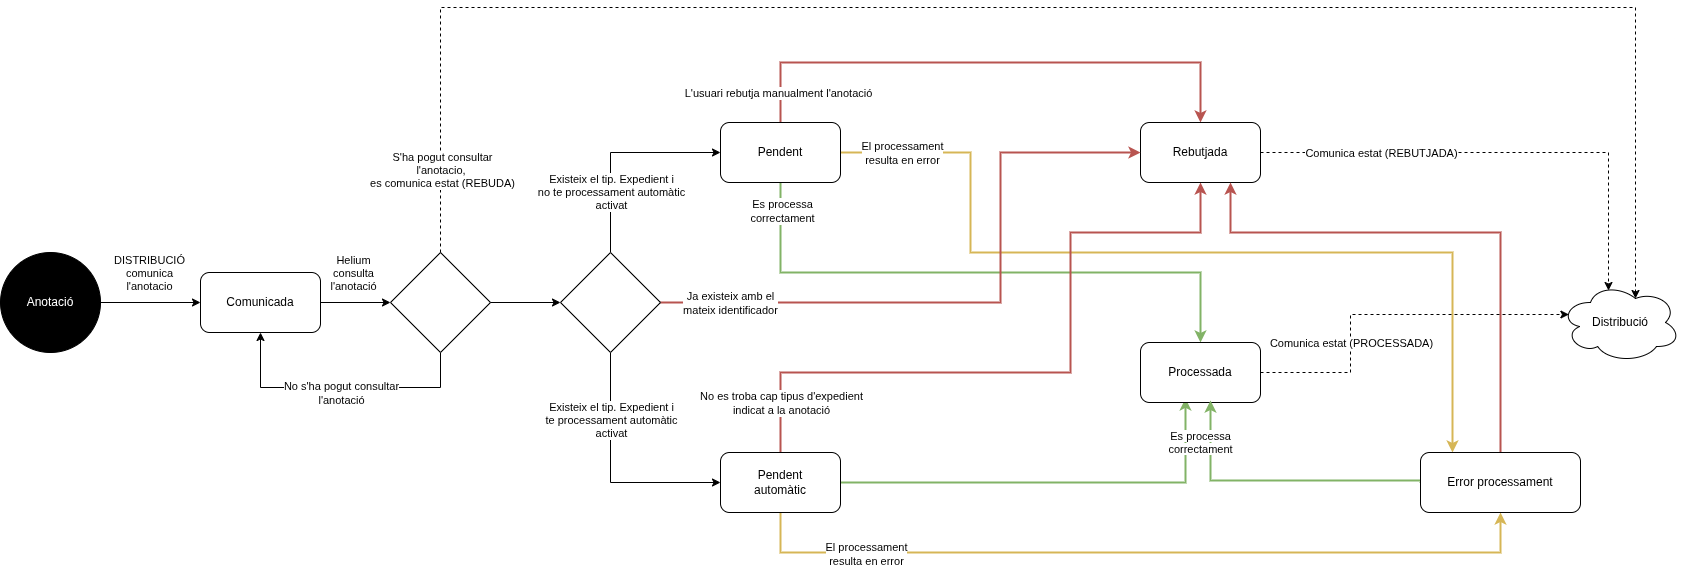

The diagram above was exported from draw.io. Its source (the exported page's mxGraphModel, read from the mxfile embedded in the PNG):
<mxGraphModel dx="2037" dy="1100" grid="1" gridSize="10" guides="1" tooltips="1" connect="1" arrows="1" fold="1" page="1" pageScale="1" pageWidth="850" pageHeight="1100" math="0" shadow="0">
  <root>
    <mxCell id="0" />
    <mxCell id="1" parent="0" />
    <mxCell id="JfF1zIFKve8ABIxYivfU-1" edge="1" parent="1" source="anotacio" style="edgeStyle=orthogonalEdgeStyle;rounded=0;orthogonalLoop=1;jettySize=auto;html=1;exitX=1;exitY=0.5;exitDx=0;exitDy=0;entryX=0;entryY=0.5;entryDx=0;entryDy=0;" target="comunicada">
      <mxGeometry relative="1" as="geometry" />
    </mxCell>
    <mxCell id="JfF1zIFKve8ABIxYivfU-3" connectable="0" parent="JfF1zIFKve8ABIxYivfU-1" style="edgeLabel;html=1;align=center;verticalAlign=middle;resizable=0;points=[];fontColor=default;labelBackgroundColor=default;" value="DISTRIBUCIÓ&lt;div&gt;comunica&lt;/div&gt;&lt;div&gt;l'anotacio&lt;/div&gt;" vertex="1">
      <mxGeometry relative="1" x="-0.3857" y="5" as="geometry">
        <mxPoint x="17" y="-25" as="offset" />
      </mxGeometry>
    </mxCell>
    <mxCell id="anotacio" parent="1" style="ellipse;whiteSpace=wrap;html=1;fillColor=#000000;fontColor=#FFFFFF;" value="Anotació" vertex="1">
      <mxGeometry height="100" width="100" x="10" y="385" as="geometry" />
    </mxCell>
    <mxCell id="comunicada" parent="1" style="rounded=1;whiteSpace=wrap;html=1;fillColor=#FFFFFF;" value="Comunicada" vertex="1">
      <mxGeometry height="60" width="120" x="210" y="405" as="geometry" />
    </mxCell>
    <mxCell id="JfF1zIFKve8ABIxYivfU-17" edge="1" parent="1" source="pendent" style="edgeStyle=orthogonalEdgeStyle;rounded=0;orthogonalLoop=1;jettySize=auto;html=1;exitX=0.5;exitY=0;exitDx=0;exitDy=0;entryX=0.5;entryY=0;entryDx=0;entryDy=0;fillColor=#f8cecc;strokeColor=#b85450;strokeWidth=2;" target="rebutjada">
      <mxGeometry relative="1" as="geometry">
        <Array as="points">
          <mxPoint x="790" y="195" />
          <mxPoint x="1210" y="195" />
        </Array>
      </mxGeometry>
    </mxCell>
    <mxCell id="JfF1zIFKve8ABIxYivfU-18" connectable="0" parent="JfF1zIFKve8ABIxYivfU-17" style="edgeLabel;html=1;align=center;verticalAlign=middle;resizable=0;points=[];" value="L'usuari rebutja manualment l'anotació" vertex="1">
      <mxGeometry relative="1" x="-0.8556" y="3" as="geometry">
        <mxPoint y="9" as="offset" />
      </mxGeometry>
    </mxCell>
    <mxCell id="JfF1zIFKve8ABIxYivfU-31" edge="1" parent="1" source="pendent" style="edgeStyle=orthogonalEdgeStyle;rounded=0;orthogonalLoop=1;jettySize=auto;html=1;exitX=0.5;exitY=1;exitDx=0;exitDy=0;fillColor=#d5e8d4;strokeColor=#82b366;strokeWidth=2;" target="processada">
      <mxGeometry relative="1" as="geometry">
        <Array as="points">
          <mxPoint x="790" y="405" />
          <mxPoint x="1210" y="405" />
        </Array>
      </mxGeometry>
    </mxCell>
    <mxCell id="JfF1zIFKve8ABIxYivfU-32" connectable="0" parent="JfF1zIFKve8ABIxYivfU-31" style="edgeLabel;html=1;align=center;verticalAlign=middle;resizable=0;points=[];" value="Es processa&lt;div&gt;correctament&lt;/div&gt;" vertex="1">
      <mxGeometry relative="1" x="-0.9" y="1" as="geometry">
        <mxPoint as="offset" />
      </mxGeometry>
    </mxCell>
    <mxCell id="JfF1zIFKve8ABIxYivfU-33" edge="1" parent="1" source="pendent" style="edgeStyle=orthogonalEdgeStyle;rounded=0;orthogonalLoop=1;jettySize=auto;html=1;exitX=1;exitY=0.5;exitDx=0;exitDy=0;entryX=0.2;entryY=0;entryDx=0;entryDy=0;fillColor=#fff2cc;strokeColor=#d6b656;strokeWidth=2;entryPerimeter=0;" target="error_processament">
      <mxGeometry relative="1" as="geometry">
        <Array as="points">
          <mxPoint x="980" y="285" />
          <mxPoint x="980" y="385" />
          <mxPoint x="1462" y="385" />
        </Array>
      </mxGeometry>
    </mxCell>
    <mxCell id="JfF1zIFKve8ABIxYivfU-34" connectable="0" parent="JfF1zIFKve8ABIxYivfU-33" style="edgeLabel;html=1;align=center;verticalAlign=middle;resizable=0;points=[];" value="El processament&lt;div&gt;resulta en error&lt;/div&gt;" vertex="1">
      <mxGeometry relative="1" x="-0.9101" y="-2" as="geometry">
        <mxPoint x="20" y="-2" as="offset" />
      </mxGeometry>
    </mxCell>
    <mxCell id="pendent" parent="1" style="rounded=1;whiteSpace=wrap;html=1;" value="Pendent" vertex="1">
      <mxGeometry height="60" width="120" x="730" y="255" as="geometry" />
    </mxCell>
    <mxCell id="JfF1zIFKve8ABIxYivfU-19" edge="1" parent="1" source="pendent_auto" style="edgeStyle=orthogonalEdgeStyle;rounded=0;orthogonalLoop=1;jettySize=auto;html=1;exitX=0.5;exitY=0;exitDx=0;exitDy=0;entryX=0.5;entryY=1;entryDx=0;entryDy=0;fillColor=#f8cecc;strokeColor=#b85450;strokeWidth=2;" target="rebutjada">
      <mxGeometry relative="1" as="geometry">
        <Array as="points">
          <mxPoint x="790" y="505" />
          <mxPoint x="1080" y="505" />
          <mxPoint x="1080" y="365" />
          <mxPoint x="1210" y="365" />
        </Array>
      </mxGeometry>
    </mxCell>
    <mxCell id="JfF1zIFKve8ABIxYivfU-20" connectable="0" parent="JfF1zIFKve8ABIxYivfU-19" style="edgeLabel;html=1;align=center;verticalAlign=middle;resizable=0;points=[];" value="No es troba cap tipus d'expedient&lt;div&gt;indicat a la anotació&lt;/div&gt;" vertex="1">
      <mxGeometry relative="1" x="-0.8551" as="geometry">
        <mxPoint as="offset" />
      </mxGeometry>
    </mxCell>
    <mxCell id="JfF1zIFKve8ABIxYivfU-21" edge="1" parent="1" source="pendent_auto" style="edgeStyle=orthogonalEdgeStyle;rounded=0;orthogonalLoop=1;jettySize=auto;html=1;exitX=1;exitY=0.5;exitDx=0;exitDy=0;entryX=0.375;entryY=0.933;entryDx=0;entryDy=0;strokeWidth=2;fillColor=#d5e8d4;strokeColor=#82b366;entryPerimeter=0;" target="processada">
      <mxGeometry relative="1" as="geometry" />
    </mxCell>
    <mxCell id="JfF1zIFKve8ABIxYivfU-28" edge="1" parent="1" source="pendent_auto" style="edgeStyle=orthogonalEdgeStyle;rounded=0;orthogonalLoop=1;jettySize=auto;html=1;exitX=0.5;exitY=1;exitDx=0;exitDy=0;entryX=0.5;entryY=1;entryDx=0;entryDy=0;fillColor=#fff2cc;strokeColor=#d6b656;strokeWidth=2;" target="error_processament">
      <mxGeometry relative="1" as="geometry">
        <Array as="points">
          <mxPoint x="790" y="685" />
          <mxPoint x="1510" y="685" />
        </Array>
      </mxGeometry>
    </mxCell>
    <mxCell id="JfF1zIFKve8ABIxYivfU-29" connectable="0" parent="JfF1zIFKve8ABIxYivfU-28" style="edgeLabel;html=1;align=center;verticalAlign=middle;resizable=0;points=[];" value="El processament&lt;div&gt;resulta en error&lt;/div&gt;" vertex="1">
      <mxGeometry relative="1" x="-0.6857" y="-1" as="geometry">
        <mxPoint as="offset" />
      </mxGeometry>
    </mxCell>
    <mxCell id="pendent_auto" parent="1" style="rounded=1;whiteSpace=wrap;html=1;" value="Pendent&lt;div&gt;automàtic&lt;/div&gt;" vertex="1">
      <mxGeometry height="60" width="120" x="730" y="585" as="geometry" />
    </mxCell>
    <mxCell id="rebutjada" parent="1" style="rounded=1;whiteSpace=wrap;html=1;" value="Rebutjada" vertex="1">
      <mxGeometry height="60" width="120" x="1150" y="255" as="geometry" />
    </mxCell>
    <mxCell id="processada" parent="1" style="rounded=1;whiteSpace=wrap;html=1;" value="Processada" vertex="1">
      <mxGeometry height="60" width="120" x="1150" y="475" as="geometry" />
    </mxCell>
    <mxCell id="JfF1zIFKve8ABIxYivfU-22" edge="1" parent="1" source="error_processament" style="edgeStyle=orthogonalEdgeStyle;rounded=0;orthogonalLoop=1;jettySize=auto;html=1;exitX=0;exitY=0.5;exitDx=0;exitDy=0;strokeWidth=2;fillColor=#d5e8d4;strokeColor=#82b366;">
      <mxGeometry relative="1" as="geometry">
        <Array as="points">
          <mxPoint x="1430" y="613" />
          <mxPoint x="1220" y="613" />
        </Array>
        <mxPoint x="1400" y="613" as="sourcePoint" />
        <mxPoint x="1220" y="533" as="targetPoint" />
      </mxGeometry>
    </mxCell>
    <mxCell id="JfF1zIFKve8ABIxYivfU-30" edge="1" parent="1" source="error_processament" style="edgeStyle=orthogonalEdgeStyle;rounded=0;orthogonalLoop=1;jettySize=auto;html=1;entryX=0.75;entryY=1;entryDx=0;entryDy=0;fillColor=#f8cecc;strokeColor=#b85450;strokeWidth=2;" target="rebutjada">
      <mxGeometry relative="1" as="geometry">
        <Array as="points">
          <mxPoint x="1510" y="365" />
          <mxPoint x="1240" y="365" />
        </Array>
        <mxPoint x="1530" y="555" as="sourcePoint" />
      </mxGeometry>
    </mxCell>
    <mxCell id="error_processament" parent="1" style="rounded=1;whiteSpace=wrap;html=1;" value="Error processament" vertex="1">
      <mxGeometry height="60" width="160" x="1430" y="585" as="geometry" />
    </mxCell>
    <mxCell id="JfF1zIFKve8ABIxYivfU-9" edge="1" parent="1" source="JfF1zIFKve8ABIxYivfU-4" style="edgeStyle=orthogonalEdgeStyle;rounded=0;orthogonalLoop=1;jettySize=auto;html=1;exitX=0.5;exitY=0;exitDx=0;exitDy=0;exitPerimeter=0;entryX=0;entryY=0.5;entryDx=0;entryDy=0;" target="pendent">
      <mxGeometry relative="1" as="geometry" />
    </mxCell>
    <mxCell id="JfF1zIFKve8ABIxYivfU-10" connectable="0" parent="JfF1zIFKve8ABIxYivfU-9" style="edgeLabel;html=1;align=center;verticalAlign=middle;resizable=0;points=[];" value="Existeix el tip. Expedient i&lt;div&gt;no te processament automàtic&lt;/div&gt;&lt;div&gt;activat&lt;/div&gt;" vertex="1">
      <mxGeometry relative="1" x="-0.2857" as="geometry">
        <mxPoint y="15" as="offset" />
      </mxGeometry>
    </mxCell>
    <mxCell id="JfF1zIFKve8ABIxYivfU-11" edge="1" parent="1" source="JfF1zIFKve8ABIxYivfU-4" style="edgeStyle=orthogonalEdgeStyle;rounded=0;orthogonalLoop=1;jettySize=auto;html=1;exitX=0.5;exitY=1;exitDx=0;exitDy=0;exitPerimeter=0;entryX=0;entryY=0.5;entryDx=0;entryDy=0;" target="pendent_auto">
      <mxGeometry relative="1" as="geometry" />
    </mxCell>
    <mxCell id="JfF1zIFKve8ABIxYivfU-12" connectable="0" parent="JfF1zIFKve8ABIxYivfU-11" style="edgeLabel;html=1;align=center;verticalAlign=middle;resizable=0;points=[];" value="Existeix el tip. Expedient i&lt;div&gt;te processament automàtic&lt;/div&gt;&lt;div&gt;activat&lt;/div&gt;" vertex="1">
      <mxGeometry relative="1" x="-0.4417" as="geometry">
        <mxPoint as="offset" />
      </mxGeometry>
    </mxCell>
    <mxCell id="JfF1zIFKve8ABIxYivfU-15" edge="1" parent="1" source="JfF1zIFKve8ABIxYivfU-4" style="edgeStyle=orthogonalEdgeStyle;rounded=0;orthogonalLoop=1;jettySize=auto;html=1;exitX=1;exitY=0.5;exitDx=0;exitDy=0;exitPerimeter=0;entryX=0;entryY=0.5;entryDx=0;entryDy=0;fillColor=#f8cecc;strokeColor=#b85450;strokeWidth=2;" target="rebutjada">
      <mxGeometry relative="1" as="geometry">
        <Array as="points">
          <mxPoint x="1010" y="435" />
          <mxPoint x="1010" y="285" />
        </Array>
      </mxGeometry>
    </mxCell>
    <mxCell id="JfF1zIFKve8ABIxYivfU-16" connectable="0" parent="JfF1zIFKve8ABIxYivfU-15" style="edgeLabel;html=1;align=center;verticalAlign=middle;resizable=0;points=[];" value="Ja existeix amb el&lt;div&gt;mateix identificador&lt;/div&gt;" vertex="1">
      <mxGeometry relative="1" x="-0.6444" y="3" as="geometry">
        <mxPoint x="-42" y="3" as="offset" />
      </mxGeometry>
    </mxCell>
    <mxCell id="JfF1zIFKve8ABIxYivfU-4" parent="1" style="strokeWidth=1;html=1;shape=mxgraph.flowchart.decision;whiteSpace=wrap;" value="" vertex="1">
      <mxGeometry height="100" width="100" x="570" y="385" as="geometry" />
    </mxCell>
    <mxCell id="JfF1zIFKve8ABIxYivfU-6" edge="1" parent="1" source="comunicada" style="edgeStyle=orthogonalEdgeStyle;rounded=0;orthogonalLoop=1;jettySize=auto;html=1;exitX=1;exitY=0.5;exitDx=0;exitDy=0;">
      <mxGeometry relative="1" as="geometry">
        <mxPoint x="475" y="435.0000000000001" as="sourcePoint" />
        <mxPoint x="400" y="435" as="targetPoint" />
      </mxGeometry>
    </mxCell>
    <mxCell id="JfF1zIFKve8ABIxYivfU-7" connectable="0" parent="JfF1zIFKve8ABIxYivfU-6" style="edgeLabel;html=1;align=center;verticalAlign=middle;resizable=0;points=[];labelBackgroundColor=default;" value="Helium&lt;div&gt;consulta&lt;/div&gt;&lt;div&gt;l'anotació&lt;/div&gt;" vertex="1">
      <mxGeometry relative="1" x="-0.1143" y="-2" as="geometry">
        <mxPoint x="1" y="-32" as="offset" />
      </mxGeometry>
    </mxCell>
    <mxCell id="JfF1zIFKve8ABIxYivfU-8" parent="1" style="ellipse;shape=cloud;whiteSpace=wrap;html=1;" value="Distribució" vertex="1">
      <mxGeometry height="80" width="120" x="1570" y="415" as="geometry" />
    </mxCell>
    <mxCell id="JfF1zIFKve8ABIxYivfU-25" parent="1" style="text;html=1;align=center;verticalAlign=middle;resizable=0;points=[];autosize=1;strokeColor=none;fillColor=none;" value="&lt;span style=&quot;font-size: 11px; background-color: light-dark(#ffffff, var(--ge-dark-color, #121212));&quot;&gt;Es processa&lt;/span&gt;&lt;div style=&quot;font-size: 11px;&quot;&gt;&lt;span style=&quot;background-color: light-dark(#ffffff, var(--ge-dark-color, #121212));&quot;&gt;correctament&lt;/span&gt;&lt;/div&gt;" vertex="1">
      <mxGeometry height="40" width="80" x="1170" y="555" as="geometry" />
    </mxCell>
    <mxCell id="JfF1zIFKve8ABIxYivfU-35" edge="1" parent="1" source="processada" style="edgeStyle=orthogonalEdgeStyle;rounded=0;orthogonalLoop=1;jettySize=auto;html=1;exitX=1;exitY=0.5;exitDx=0;exitDy=0;entryX=0.07;entryY=0.4;entryDx=0;entryDy=0;entryPerimeter=0;dashed=1;" target="JfF1zIFKve8ABIxYivfU-8">
      <mxGeometry relative="1" as="geometry">
        <Array as="points">
          <mxPoint x="1360" y="505" />
          <mxPoint x="1360" y="447" />
        </Array>
      </mxGeometry>
    </mxCell>
    <mxCell id="JfF1zIFKve8ABIxYivfU-36" connectable="0" parent="JfF1zIFKve8ABIxYivfU-35" style="edgeLabel;html=1;align=center;verticalAlign=middle;resizable=0;points=[];" value="Comunica estat (PROCESSADA&lt;span style=&quot;background-color: light-dark(#ffffff, var(--ge-dark-color, #121212)); color: light-dark(rgb(0, 0, 0), rgb(255, 255, 255));&quot;&gt;)&lt;/span&gt;" vertex="1">
      <mxGeometry relative="1" x="-0.1048" y="2" as="geometry">
        <mxPoint x="-16" y="30" as="offset" />
      </mxGeometry>
    </mxCell>
    <mxCell id="JfF1zIFKve8ABIxYivfU-37" edge="1" parent="1" source="rebutjada" style="edgeStyle=orthogonalEdgeStyle;rounded=0;orthogonalLoop=1;jettySize=auto;html=1;exitX=1;exitY=0.5;exitDx=0;exitDy=0;entryX=0.4;entryY=0.1;entryDx=0;entryDy=0;entryPerimeter=0;dashed=1;" target="JfF1zIFKve8ABIxYivfU-8">
      <mxGeometry relative="1" as="geometry" />
    </mxCell>
    <mxCell id="JfF1zIFKve8ABIxYivfU-38" connectable="0" parent="JfF1zIFKve8ABIxYivfU-37" style="edgeLabel;html=1;align=center;verticalAlign=middle;resizable=0;points=[];" value="Comunica estat (REBUTJADA)" vertex="1">
      <mxGeometry relative="1" x="-0.4115" as="geometry">
        <mxPoint x="-23" as="offset" />
      </mxGeometry>
    </mxCell>
    <mxCell id="JfF1zIFKve8ABIxYivfU-45" edge="1" parent="1" source="JfF1zIFKve8ABIxYivfU-41" style="edgeStyle=orthogonalEdgeStyle;rounded=0;orthogonalLoop=1;jettySize=auto;html=1;exitX=0.5;exitY=1;exitDx=0;exitDy=0;exitPerimeter=0;entryX=0.5;entryY=1;entryDx=0;entryDy=0;" target="comunicada">
      <mxGeometry relative="1" as="geometry">
        <Array as="points">
          <mxPoint x="450" y="520" />
          <mxPoint x="270" y="520" />
        </Array>
      </mxGeometry>
    </mxCell>
    <mxCell id="JfF1zIFKve8ABIxYivfU-46" connectable="0" parent="JfF1zIFKve8ABIxYivfU-45" style="edgeLabel;html=1;align=center;verticalAlign=middle;resizable=0;points=[];" value="No s'ha pogut consultar&lt;div&gt;l'anotació&lt;/div&gt;" vertex="1">
      <mxGeometry relative="1" x="0.007" y="5" as="geometry">
        <mxPoint x="1" as="offset" />
      </mxGeometry>
    </mxCell>
    <mxCell id="JfF1zIFKve8ABIxYivfU-41" parent="1" style="strokeWidth=1;html=1;shape=mxgraph.flowchart.decision;whiteSpace=wrap;" value="" vertex="1">
      <mxGeometry height="100" width="100" x="400" y="385" as="geometry" />
    </mxCell>
    <mxCell id="JfF1zIFKve8ABIxYivfU-42" edge="1" parent="1" source="JfF1zIFKve8ABIxYivfU-41" style="edgeStyle=orthogonalEdgeStyle;rounded=0;orthogonalLoop=1;jettySize=auto;html=1;exitX=1;exitY=0.5;exitDx=0;exitDy=0;exitPerimeter=0;entryX=0;entryY=0.5;entryDx=0;entryDy=0;entryPerimeter=0;" target="JfF1zIFKve8ABIxYivfU-4">
      <mxGeometry relative="1" as="geometry" />
    </mxCell>
    <mxCell id="JfF1zIFKve8ABIxYivfU-43" edge="1" parent="1" source="JfF1zIFKve8ABIxYivfU-41" style="edgeStyle=orthogonalEdgeStyle;rounded=0;orthogonalLoop=1;jettySize=auto;html=1;exitX=0.5;exitY=0;exitDx=0;exitDy=0;exitPerimeter=0;entryX=0.625;entryY=0.2;entryDx=0;entryDy=0;entryPerimeter=0;dashed=1;" target="JfF1zIFKve8ABIxYivfU-8">
      <mxGeometry relative="1" as="geometry">
        <Array as="points">
          <mxPoint x="450" y="140" />
          <mxPoint x="1645" y="140" />
        </Array>
      </mxGeometry>
    </mxCell>
    <mxCell id="JfF1zIFKve8ABIxYivfU-44" connectable="0" parent="JfF1zIFKve8ABIxYivfU-43" style="edgeLabel;html=1;align=center;verticalAlign=middle;resizable=0;points=[];" value="S'ha pogut consultar&lt;div&gt;l'anotacio,&amp;nbsp;&lt;/div&gt;&lt;div&gt;es comunica estat (REBUDA)&lt;/div&gt;" vertex="1">
      <mxGeometry relative="1" x="-0.9044" y="-1" as="geometry">
        <mxPoint as="offset" />
      </mxGeometry>
    </mxCell>
  </root>
</mxGraphModel>